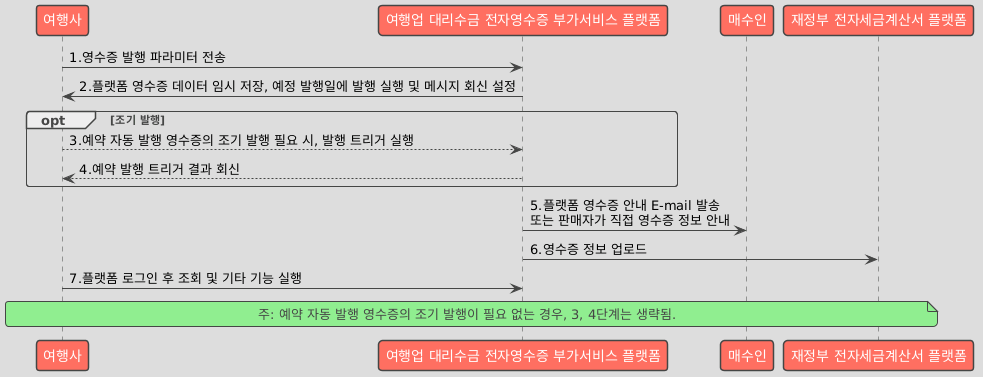

The diagram above was rendered by PlantUML. Its source (embedded in the PNG):
@startuml
!theme toy

participant "여행사" as Business
participant "여행업 대리수금 전자영수증 부가서비스 플랫폼" as Platform
participant "매수인" as Buyer
participant "재정부 전자세금계산서 플랫폼" as GovPlatform

Business -> Platform : 1.영수증 발행 파라미터 전송
Platform -> Business : 2.플랫폼 영수증 데이터 임시 저장, 예정 발행일에 발행 실행 및 메시지 회신 설정

opt 조기 발행
    Business --> Platform : 3.예약 자동 발행 영수증의 조기 발행 필요 시, 발행 트리거 실행
    Platform --> Business : 4.예약 발행 트리거 결과 회신
end

Platform -> Buyer : 5.플랫폼 영수증 안내 E-mail 발송\n또는 판매자가 직접 영수증 정보 안내
Platform -> GovPlatform : 6.영수증 정보 업로드
Business -> Platform : 7.플랫폼 로그인 후 조회 및 기타 기능 실행

note across: 주: 예약 자동 발행 영수증의 조기 발행이 필요 없는 경우, 3, 4단계는 생략됨.
@enduml